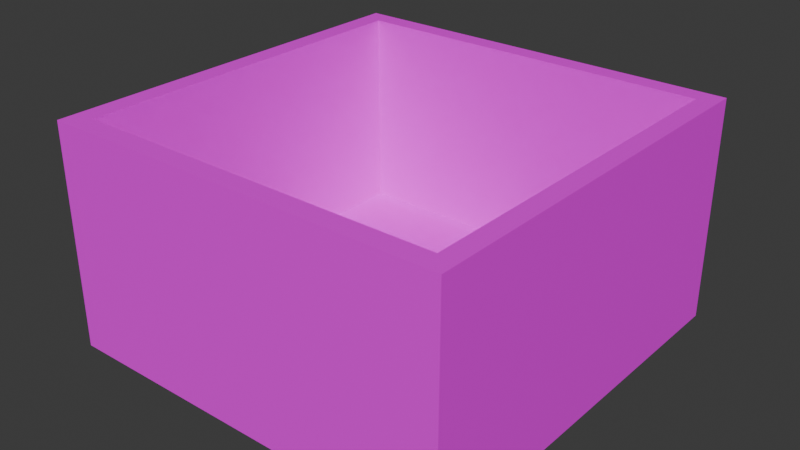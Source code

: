 # Source: habitacion.blend  (saved by Blender 4.1.23; exported with 4.5.12 LTS)
import bpy
from mathutils import Matrix  # noqa: F401  (used for matrix-valued properties, if any)

bpy.ops.wm.read_factory_settings(use_empty=True)
scene = bpy.context.scene
scene.name = 'Scene'

# ---- collections
col_collection = bpy.data.collections.new('Collection'); scene.collection.children.link(col_collection)

# ---- images (referenced by path relative to the original .blend; pixels are not part of the script)
import os
ASSET_DIR = os.environ.get("B2B_ASSET_DIR", "")  # directory of the original .blend (textures are referenced by path, not embedded)
HERE = os.path.dirname(os.path.abspath(__file__))  # packed textures are extracted next to this script under _unpacked/

def load_image(name, relpath, width, height, colorspace="sRGB"):
    """Load a texture the original file referenced (path relative to the .blend, or extracted next to this script)."""
    p = next((c for c in (os.path.join(HERE, relpath), os.path.join(ASSET_DIR, relpath)) if relpath and os.path.exists(c)), "")
    if p:
        img = bpy.data.images.load(p, check_existing=True)
        img.name = name
    else:  # same state as the original file: an image datablock whose file is absent (Cycles renders it pink)
        img = bpy.data.images.new(name, width, height)
        img.source = "FILE"
        img.filepath = "//" + (relpath or name)
    img.colorspace_settings.name = colorspace
    return img
img_untitled = load_image('Untitled', '', 1024, 1024, 'sRGB')

# ---- materials (node trees are filled in below, after node groups)
mat_material_001 = bpy.data.materials.new('Material.001')
mat_material_001.use_transparent_shadow = False

# ---- material node trees
mat_material_001.use_nodes = True; mat_material_001.node_tree.nodes.clear()
_N = mat_material_001.node_tree.nodes; _L = mat_material_001.node_tree.links
n0 = _N.new('ShaderNodeBsdfPrincipled'); n0.name = 'Principled BSDF'; n0.location = (10, 300)
n1 = _N.new('ShaderNodeOutputMaterial'); n1.name = 'Material Output'; n1.location = (300, 300)
n2 = _N.new('ShaderNodeTexImage'); n2.name = 'Image Texture'; n2.location = (-409, 249)
n2.image = img_untitled
_L.new(n0.outputs[0], n1.inputs[0])
_L.new(n2.outputs[0], n0.inputs[0])
n1.is_active_output = True

# ---- world
world_world = bpy.data.worlds.new('World'); scene.world = world_world
world_world.use_nodes = True; world_world.node_tree.nodes.clear()
_N = world_world.node_tree.nodes; _L = world_world.node_tree.links
n0 = _N.new('ShaderNodeOutputWorld'); n0.name = 'World Output'; n0.location = (300, 300)
n1 = _N.new('ShaderNodeBackground'); n1.name = 'Background'; n1.location = (10, 300)
n1.inputs[0].default_value = (0.05088, 0.05088, 0.05088, 1.0)
_L.new(n1.outputs[0], n0.inputs[0])
n0.is_active_output = True
world_world.color = (0.05088, 0.05088, 0.05088)
world_world.use_sun_shadow = False
world_world.sun_shadow_jitter_overblur = 0.0

# ---- meshes
me_cube_002 = bpy.data.meshes.new('Cube.002')
me_cube_002.from_pydata([(-1.0, -1.0, -1.0), (-1.0, -1.0, 1.0), (-1.0, 1.0, -1.0), (-1.0, 1.0, 1.0), (1.0, -1.0, -1.0), (1.0, -1.0, 1.0), (1.0, 1.0, -1.0), (1.0, 1.0, 1.0), (-1.0, -0.9, -1.0), (-1.0, -0.9, 1.0), (1.0, -0.9, -1.0), (1.0, -0.9, 1.0), (-1.0, 0.905, 1.0), (1.0, 0.905, -1.0), (-1.0, 0.905, -1.0), (1.0, 0.905, 1.0), (-0.9, 1.0, -1.0), (-0.9, 1.0, 1.0), (-0.9, -1.0, -1.0), (-0.9, -1.0, 1.0), (-0.9, -0.9, 1.0), (-0.9, -0.9, -1.0), (-0.9, 0.905, -1.0), (-0.9, 0.905, 1.0), (0.905, 1.0, 1.0), (0.905, -1.0, -1.0), (0.905, -0.9, 1.0), (0.905, 0.905, 1.0), (0.905, 1.0, -1.0), (0.905, -1.0, 1.0), (0.905, -0.9, -1.0), (0.905, 0.905, -1.0), (-1.0, 0.905, 21.0), (-1.0, 1.0, 21.0), (0.905, 1.0, 21.0), (1.0, 1.0, 21.0), (1.0, -0.9, 21.0), (1.0, -1.0, 21.0), (-0.9, -1.0, 21.0), (-1.0, -1.0, 21.0), (-1.0, -0.9, 21.0), (1.0, 0.905, 21.0), (0.905, -0.9, 21.0), (0.905, 0.905, 21.0), (-0.9, 1.0, 21.0), (0.905, -1.0, 21.0), (-0.9, -0.9, 21.0), (-0.9, 0.905, 21.0)], [], [(14, 12, 3, 2), (28, 24, 7, 6), (10, 11, 5, 4), (18, 19, 1, 0), (30, 10, 4, 25), (12, 9, 40, 32), (7, 24, 34, 35), (31, 13, 10, 30), (13, 15, 11, 10), (0, 1, 9, 8), (6, 7, 15, 13), (28, 6, 13, 31), (29, 5, 37, 45), (8, 9, 12, 14), (1, 19, 38, 39), (2, 16, 22, 14), (14, 22, 21, 8), (27, 23, 20, 26), (23, 27, 43, 47), (8, 21, 18, 0), (25, 29, 19, 18), (2, 3, 17, 16), (4, 5, 29, 25), (27, 26, 42, 43), (3, 12, 32, 33), (20, 23, 47, 46), (16, 28, 31, 22), (22, 31, 30, 21), (21, 30, 25, 18), (16, 17, 24, 28), (46, 40, 39, 38), (47, 32, 40, 46), (44, 33, 32, 47), (34, 44, 47, 43), (42, 46, 38, 45), (36, 42, 45, 37), (41, 43, 42, 36), (35, 34, 43, 41), (9, 1, 39, 40), (17, 3, 33, 44), (24, 17, 44, 34), (11, 15, 41, 36), (5, 11, 36, 37), (15, 7, 35, 41), (19, 29, 45, 38), (26, 20, 46, 42)])
_uv = me_cube_002.uv_layers.new(name='UVMap')
_uv.uv.foreach_set('vector', [0.08072, 0.1183, 0.04254, 0.1183, 0.04254, 0.1165, 0.08072, 0.1165, 0.08072, 0.08013, 0.04254, 0.08013, 0.04254, 0.07831, 0.08072, 0.07831, 0.08072, 0.04204, 0.04254, 0.04204, 0.04254, 0.04014, 0.08072, 0.04014, 0.08072, 0.003867, 0.04254, 0.003867, 0.04254, 0.001958, 0.08072, 0.001958, 0.08253, 0.04204, 0.08072, 0.04204, 0.08072, 0.04014, 0.08253, 0.04014, 0.04254, 0.1183, 0.04254, 0.1528, 0.04254, 0.1528, 0.04254, 0.1183, 0.04254, 0.07831, 0.04254, 0.08013, 0.04254, 0.08013, 0.04254, 0.07831, 0.08253, 0.0765, 0.08072, 0.0765, 0.08072, 0.04204, 0.08253, 0.04204, 0.08072, 0.0765, 0.04254, 0.0765, 0.04254, 0.04204, 0.08072, 0.04204, 0.08072, 0.1547, 0.04254, 0.1547, 0.04254, 0.1528, 0.08072, 0.1528, 0.08072, 0.07831, 0.04254, 0.07831, 0.04254, 0.0765, 0.08072, 0.0765, 0.08253, 0.07831, 0.08072, 0.07831, 0.08072, 0.0765, 0.08253, 0.0765, 0.04254, 0.03832, 0.04254, 0.04014, 0.04254, 0.04014, 0.04254, 0.03832, 0.08072, 0.1528, 0.04254, 0.1528, 0.04254, 0.1183, 0.08072, 0.1183, 0.04254, 0.001958, 0.04254, 0.003867, 0.04254, 0.003867, 0.04254, 0.001958, 0.1189, 0.07831, 0.117, 0.07831, 0.117, 0.0765, 0.1189, 0.0765, 0.1189, 0.0765, 0.117, 0.0765, 0.117, 0.04204, 0.1189, 0.04204, 1.0, 0.5005, 0.4997, 0.5005, 0.4997, 0.0009789, 1.0, 0.0009789, 0.001079, 0.7508, 0.5002, 0.7508, 0.5002, 0.9994, 0.001079, 0.9994, 0.1189, 0.04204, 0.117, 0.04204, 0.117, 0.04014, 0.1189, 0.04014, 0.08072, 0.03832, 0.04254, 0.03832, 0.04254, 0.003867, 0.08072, 0.003867, 0.08072, 0.1165, 0.04254, 0.1165, 0.04254, 0.1146, 0.08072, 0.1146, 0.08072, 0.04014, 0.04254, 0.04014, 0.04254, 0.03832, 0.08072, 0.03832, 0.5011, 0.751, 0.9999, 0.751, 0.9999, 0.9996, 0.5011, 0.9996, 0.04254, 0.1165, 0.04254, 0.1183, 0.04254, 0.1183, 0.04254, 0.1165, 0.5008, 0.5002, 0.9999, 0.5002, 0.9999, 0.7504, 0.5008, 0.7504, 0.117, 0.07831, 0.08253, 0.07831, 0.08253, 0.0765, 0.117, 0.0765, 0.117, 0.0765, 0.08253, 0.0765, 0.08253, 0.04204, 0.117, 0.04204, 0.117, 0.04204, 0.08253, 0.04204, 0.08253, 0.04014, 0.117, 0.04014, 0.08072, 0.1146, 0.04254, 0.1146, 0.04254, 0.08013, 0.08072, 0.08013, 0.006271, 0.04204, 0.004362, 0.04204, 0.004362, 0.04014, 0.006271, 0.04014, 0.006271, 0.0765, 0.004362, 0.0765, 0.004362, 0.04204, 0.006271, 0.04204, 0.006271, 0.07831, 0.004362, 0.07831, 0.004362, 0.0765, 0.006271, 0.0765, 0.04073, 0.07831, 0.006271, 0.07831, 0.006271, 0.0765, 0.04073, 0.0765, 0.04073, 0.04204, 0.006271, 0.04204, 0.006271, 0.04014, 0.04073, 0.04014, 0.04254, 0.04204, 0.04073, 0.04204, 0.04073, 0.04014, 0.04254, 0.04014, 0.04254, 0.0765, 0.04073, 0.0765, 0.04073, 0.04204, 0.04254, 0.04204, 0.04254, 0.07831, 0.04073, 0.07831, 0.04073, 0.0765, 0.04254, 0.0765, 0.04254, 0.1528, 0.04254, 0.1547, 0.04254, 0.1547, 0.04254, 0.1528, 0.04254, 0.1146, 0.04254, 0.1165, 0.04254, 0.1165, 0.04254, 0.1146, 0.04254, 0.08013, 0.04254, 0.1146, 0.04254, 0.1146, 0.04254, 0.08013, 0.04254, 0.04204, 0.04254, 0.0765, 0.04254, 0.0765, 0.04254, 0.04204, 0.04254, 0.04014, 0.04254, 0.04204, 0.04254, 0.04204, 0.04254, 0.04014, 0.04254, 0.0765, 0.04254, 0.07831, 0.04254, 0.07831, 0.04254, 0.0765, 0.04254, 0.003867, 0.04254, 0.03832, 0.04254, 0.03832, 0.04254, 0.003867, 0.001027, 0.5006, 0.5006, 0.5006, 0.5006, 0.7506, 0.001027, 0.7506])
me_cube_002.materials.append(mat_material_001)
me_cube_002.update()

# ---- objects
ob_cube = bpy.data.objects.new('Cube', me_cube_002)

# ---- transforms, parenting, visibility, modifiers, constraints
ob_cube.location = (0.0, 0.0, 0.0)
ob_cube.scale = (1.0, 1.0, 0.05)

# ---- collection membership
col_collection.objects.link(ob_cube)

# ---- scene / render settings (as saved in the file)
scene.frame_start = 1; scene.frame_end = 250; scene.frame_set(1)
scene.render.engine = 'BLENDER_EEVEE_NEXT'
scene.cycles.sampling_pattern = 'TABULATED_SOBOL'
scene.eevee.ray_tracing_options.trace_max_roughness = 0.0
bpy.context.view_layer.update()

# ---- added for rendering (the .blend has no active camera and no usable light): camera, sun
cam_auto = bpy.data.cameras.new('AutoCamera')
cam_auto.lens = 50.0
cam_auto.sensor_width = 36.0
cam_auto.clip_end = 1000.0
ob_auto_camera = bpy.data.objects.new('AutoCamera', cam_auto)
scene.collection.objects.link(ob_auto_camera)
ob_auto_camera.location = (2.80787, -3.36944, 2.7463)
ob_auto_camera.rotation_euler = (1.09748, -7.21219e-08, 0.694738)
scene.camera = ob_auto_camera
light_auto_sun = bpy.data.lights.new('AutoSun', 'SUN')
light_auto_sun.energy = 3.0
light_auto_sun.angle = 0.0523599
ob_auto_sun = bpy.data.objects.new('AutoSun', light_auto_sun)
scene.collection.objects.link(ob_auto_sun)
ob_auto_sun.rotation_euler = (0.872665, 0.174533, 0.523599)
bpy.context.view_layer.update()
